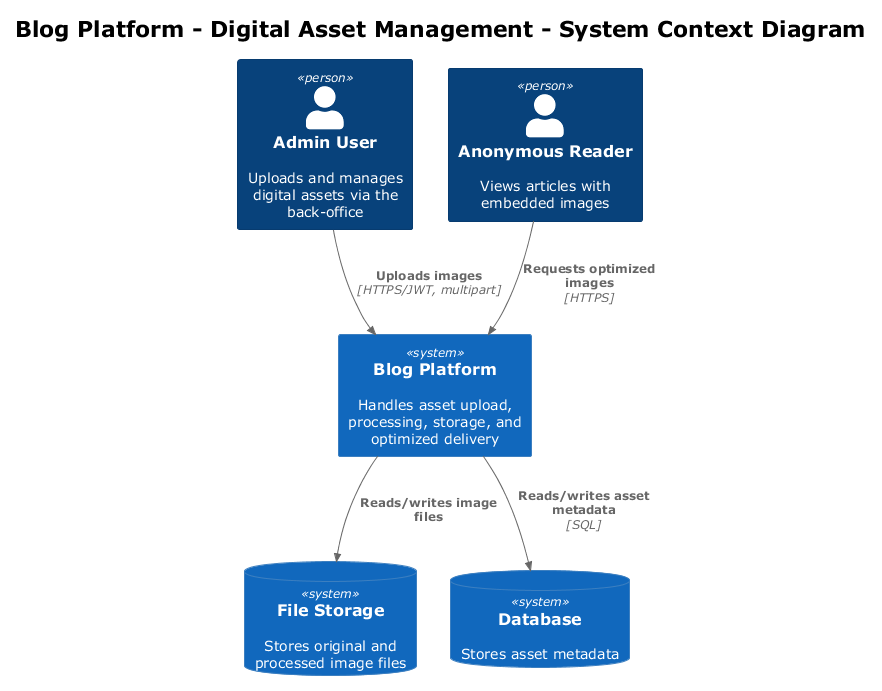

The diagram above was rendered by PlantUML. Its source (embedded in the PNG):
@startuml c4_context
!theme plain
!include <C4/C4_Context>

title Blog Platform - Digital Asset Management - System Context Diagram

Person(admin, "Admin User", "Uploads and manages digital assets via the back-office")
Person(reader, "Anonymous Reader", "Views articles with embedded images")

System(blog, "Blog Platform", "Handles asset upload, processing, storage, and optimized delivery")

SystemDb(storage, "File Storage", "Stores original and processed image files")
SystemDb(db, "Database", "Stores asset metadata")

Rel(admin, blog, "Uploads images", "HTTPS/JWT, multipart")
Rel(reader, blog, "Requests optimized images", "HTTPS")
Rel(blog, storage, "Reads/writes image files")
Rel(blog, db, "Reads/writes asset metadata", "SQL")

@enduml